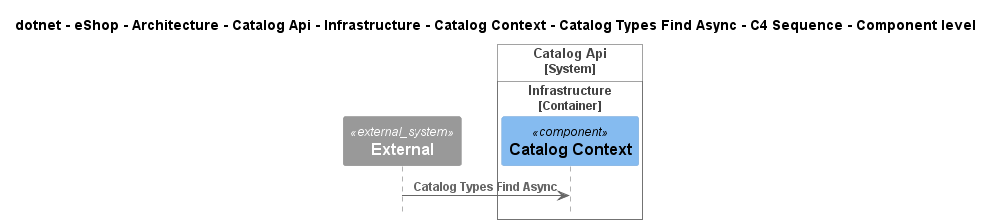

The diagram above was rendered by PlantUML. Its source (embedded in the PNG):
@startuml
!pragma layout smetana
!include ..\..\..\..\..\..\..\..\..\..\..\.c4s\C4_Sequence.puml

title dotnet - eShop - Architecture - Catalog Api - Infrastructure - Catalog Context - Catalog Types Find Async - C4 Sequence - Component level

System_Ext(C4InterFlow.SoftwareSystems.ExternalSystem, "External", "")

System_Boundary(dotnet.eShop.Architecture.SoftwareSystems.CatalogApi, "Catalog Api")
    
Container_Boundary(dotnet.eShop.Architecture.SoftwareSystems.CatalogApi.Containers.Infrastructure, "Infrastructure")
    Component(dotnet.eShop.Architecture.SoftwareSystems.CatalogApi.Containers.Infrastructure.Components.CatalogContext, "Catalog Context", "", "")
Boundary_End()
Boundary_End()

Rel(C4InterFlow.SoftwareSystems.ExternalSystem, dotnet.eShop.Architecture.SoftwareSystems.CatalogApi.Containers.Infrastructure.Components.CatalogContext, "Catalog Types Find Async")


@enduml